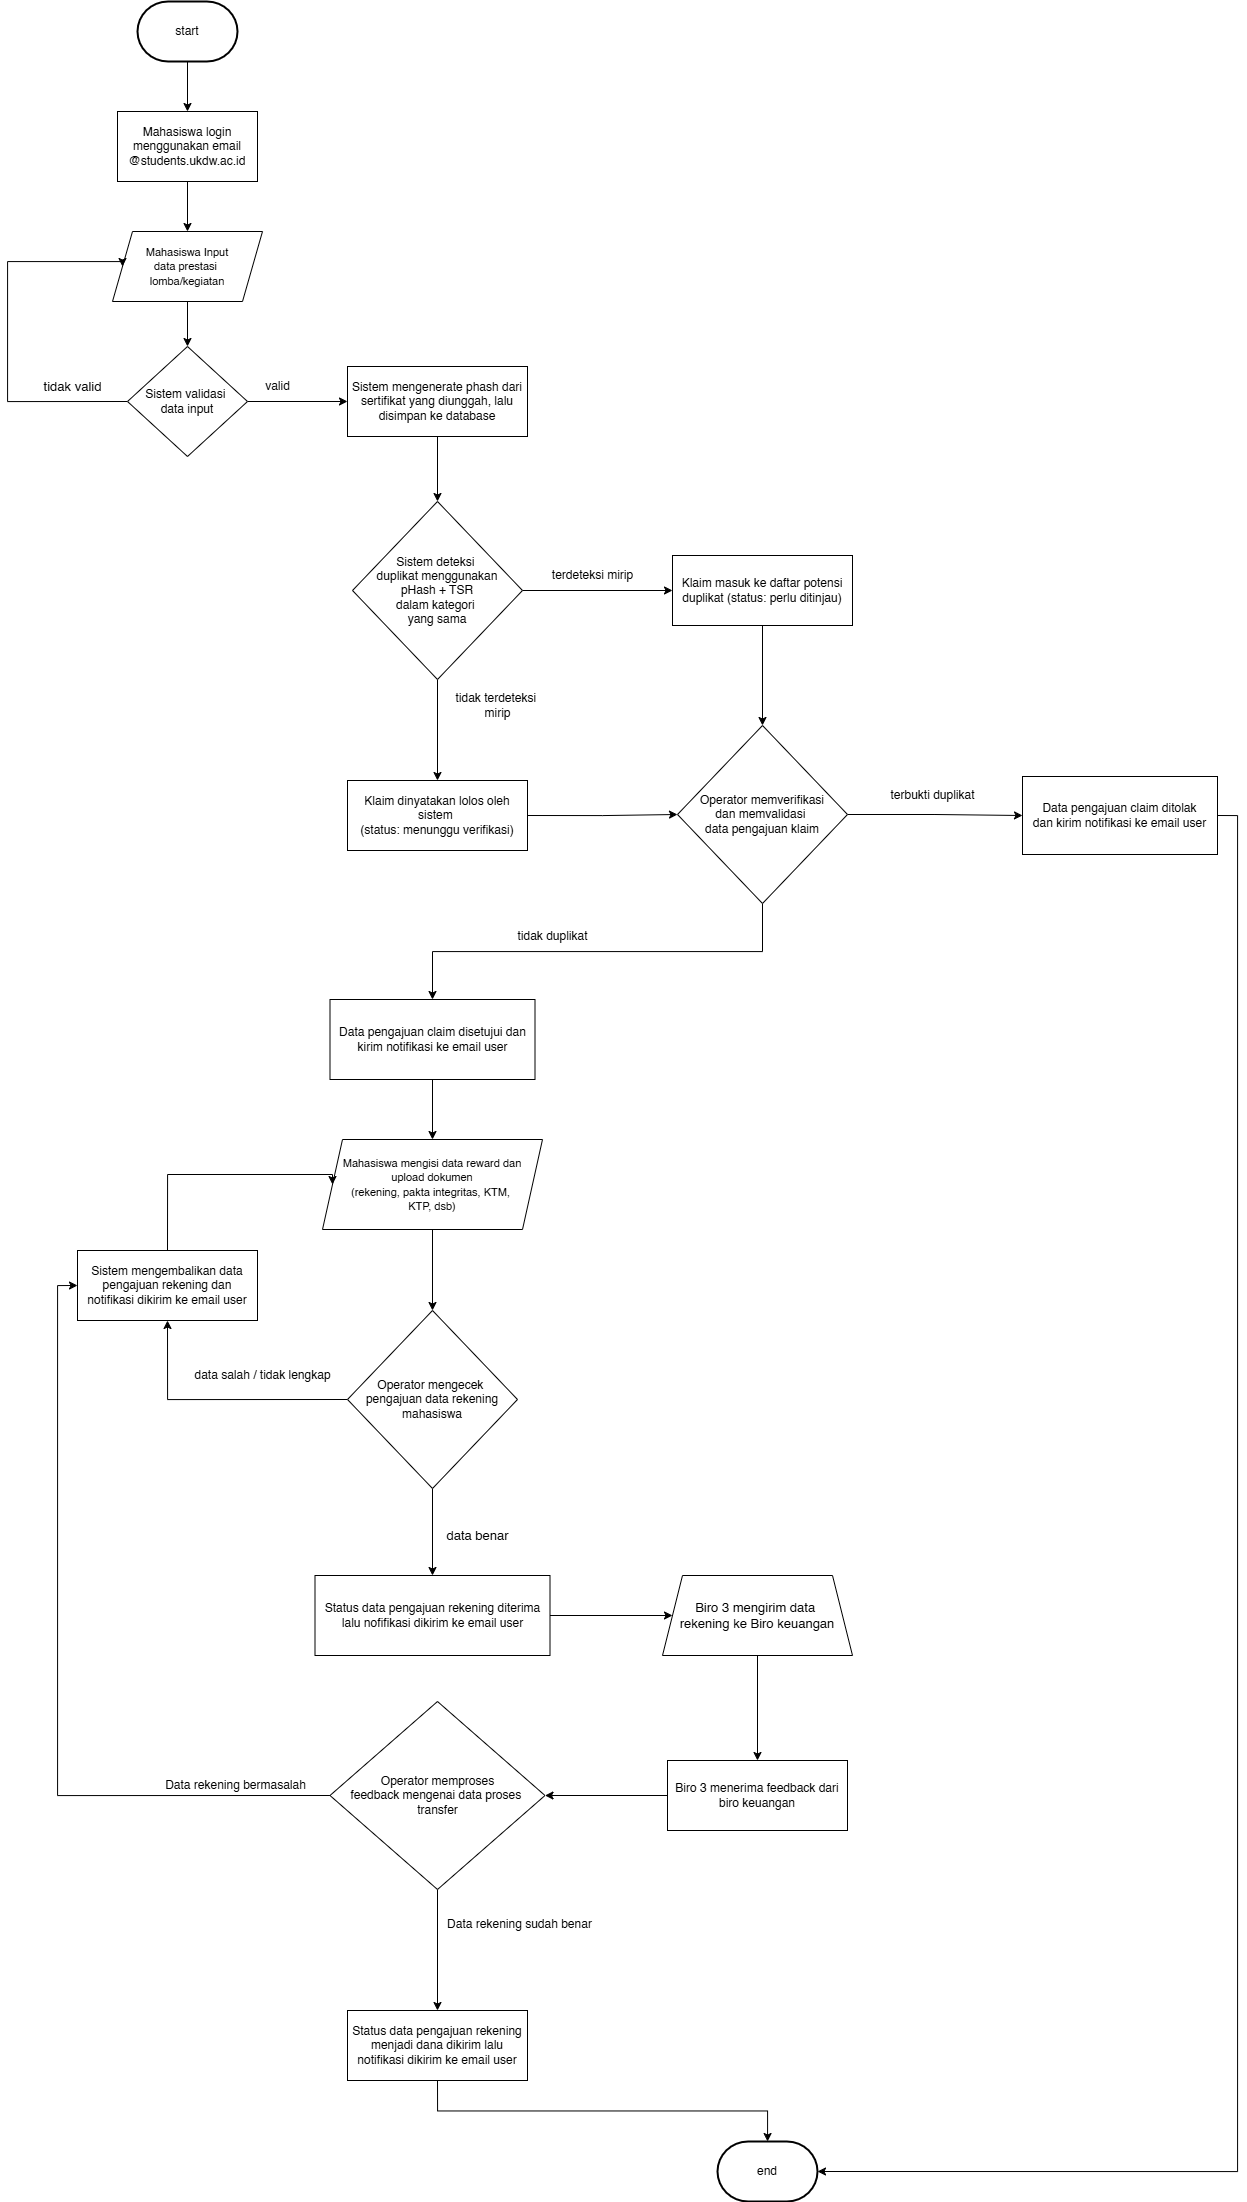

The diagram above was exported from draw.io. Its source (the exported page's mxGraphModel, read from the mxfile embedded in the PNG):
<mxGraphModel dx="2175" dy="1195" grid="1" gridSize="10" guides="1" tooltips="1" connect="1" arrows="1" fold="1" page="1" pageScale="1" pageWidth="850" pageHeight="1100" math="0" shadow="0">
  <root>
    <mxCell id="0" />
    <mxCell id="1" parent="0" />
    <mxCell id="mEBij6cA-l596PKO5d6V-1" edge="1" parent="1" source="mEBij6cA-l596PKO5d6V-2" style="edgeStyle=orthogonalEdgeStyle;rounded=0;orthogonalLoop=1;jettySize=auto;html=1;exitX=0.5;exitY=1;exitDx=0;exitDy=0;exitPerimeter=0;entryX=0.5;entryY=0;entryDx=0;entryDy=0;" target="mEBij6cA-l596PKO5d6V-4">
      <mxGeometry relative="1" as="geometry" />
    </mxCell>
    <mxCell id="mEBij6cA-l596PKO5d6V-2" parent="1" style="strokeWidth=2;html=1;shape=mxgraph.flowchart.terminator;whiteSpace=wrap;" value="start" vertex="1">
      <mxGeometry height="60" width="100" x="380" y="130" as="geometry" />
    </mxCell>
    <mxCell id="mEBij6cA-l596PKO5d6V-3" edge="1" parent="1" source="mEBij6cA-l596PKO5d6V-4" style="edgeStyle=orthogonalEdgeStyle;rounded=0;orthogonalLoop=1;jettySize=auto;html=1;exitX=0.5;exitY=1;exitDx=0;exitDy=0;" target="mEBij6cA-l596PKO5d6V-6">
      <mxGeometry relative="1" as="geometry" />
    </mxCell>
    <mxCell id="mEBij6cA-l596PKO5d6V-4" parent="1" style="rounded=0;whiteSpace=wrap;html=1;" value="Mahasiswa login menggunakan email @students.ukdw.ac.id" vertex="1">
      <mxGeometry height="70" width="140" x="360" y="240" as="geometry" />
    </mxCell>
    <mxCell id="mEBij6cA-l596PKO5d6V-5" edge="1" parent="1" source="mEBij6cA-l596PKO5d6V-6" style="edgeStyle=orthogonalEdgeStyle;rounded=0;orthogonalLoop=1;jettySize=auto;html=1;exitX=0.5;exitY=1;exitDx=0;exitDy=0;entryX=0.5;entryY=0;entryDx=0;entryDy=0;" target="mEBij6cA-l596PKO5d6V-9">
      <mxGeometry relative="1" as="geometry" />
    </mxCell>
    <mxCell id="mEBij6cA-l596PKO5d6V-6" parent="1" style="shape=parallelogram;perimeter=parallelogramPerimeter;whiteSpace=wrap;html=1;fixedSize=1;align=center;" value="&lt;div style=&quot;&quot;&gt;&lt;span style=&quot;background-color: transparent; color: light-dark(rgb(0, 0, 0), rgb(255, 255, 255));&quot;&gt;&lt;font style=&quot;font-size: 11px;&quot;&gt;Mahasiswa Input&lt;/font&gt;&lt;/span&gt;&lt;/div&gt;&lt;div style=&quot;&quot;&gt;&lt;span style=&quot;background-color: transparent; color: light-dark(rgb(0, 0, 0), rgb(255, 255, 255));&quot;&gt;&lt;font style=&quot;font-size: 11px;&quot;&gt;data prestasi&amp;nbsp;&lt;/font&gt;&lt;/span&gt;&lt;/div&gt;&lt;div style=&quot;&quot;&gt;&lt;span style=&quot;background-color: transparent; color: light-dark(rgb(0, 0, 0), rgb(255, 255, 255));&quot;&gt;&lt;font style=&quot;font-size: 11px;&quot;&gt;lomba/kegiatan&lt;/font&gt;&lt;/span&gt;&lt;/div&gt;" vertex="1">
      <mxGeometry height="70" width="150" x="355" y="360" as="geometry" />
    </mxCell>
    <mxCell id="mEBij6cA-l596PKO5d6V-7" edge="1" parent="1" source="mEBij6cA-l596PKO5d6V-9" style="edgeStyle=orthogonalEdgeStyle;rounded=0;orthogonalLoop=1;jettySize=auto;html=1;exitX=0;exitY=0.5;exitDx=0;exitDy=0;entryX=0;entryY=0.5;entryDx=0;entryDy=0;" target="mEBij6cA-l596PKO5d6V-6">
      <mxGeometry relative="1" as="geometry">
        <Array as="points">
          <mxPoint x="250" y="530" />
          <mxPoint x="250" y="390" />
          <mxPoint x="365" y="390" />
        </Array>
        <mxPoint x="210" y="380" as="targetPoint" />
      </mxGeometry>
    </mxCell>
    <mxCell id="mEBij6cA-l596PKO5d6V-73" edge="1" parent="1" source="mEBij6cA-l596PKO5d6V-9" style="edgeStyle=orthogonalEdgeStyle;rounded=0;orthogonalLoop=1;jettySize=auto;html=1;exitX=1;exitY=0.5;exitDx=0;exitDy=0;entryX=0;entryY=0.5;entryDx=0;entryDy=0;" target="mEBij6cA-l596PKO5d6V-12">
      <mxGeometry relative="1" as="geometry" />
    </mxCell>
    <mxCell id="mEBij6cA-l596PKO5d6V-9" parent="1" style="rhombus;whiteSpace=wrap;html=1;" value="Sistem validasi&amp;nbsp;&lt;div&gt;data input&lt;/div&gt;" vertex="1">
      <mxGeometry height="110" width="120" x="370" y="475" as="geometry" />
    </mxCell>
    <mxCell id="mEBij6cA-l596PKO5d6V-10" parent="1" style="text;html=1;align=center;verticalAlign=middle;resizable=0;points=[];autosize=1;strokeColor=none;fillColor=none;fontSize=11;" value="&lt;font style=&quot;font-size: 13px;&quot;&gt;tidak valid&lt;/font&gt;" vertex="1">
      <mxGeometry height="30" width="80" x="275" y="500" as="geometry" />
    </mxCell>
    <mxCell id="mEBij6cA-l596PKO5d6V-76" edge="1" parent="1" source="mEBij6cA-l596PKO5d6V-12" style="edgeStyle=orthogonalEdgeStyle;rounded=0;orthogonalLoop=1;jettySize=auto;html=1;exitX=0.5;exitY=1;exitDx=0;exitDy=0;entryX=0.5;entryY=0;entryDx=0;entryDy=0;" target="mEBij6cA-l596PKO5d6V-16">
      <mxGeometry relative="1" as="geometry" />
    </mxCell>
    <mxCell id="mEBij6cA-l596PKO5d6V-12" parent="1" style="rounded=0;whiteSpace=wrap;html=1;" value="Sistem mengenerate phash dari sertifikat yang diunggah, lalu disimpan ke database" vertex="1">
      <mxGeometry height="70" width="180" x="590" y="495" as="geometry" />
    </mxCell>
    <mxCell id="mEBij6cA-l596PKO5d6V-13" parent="1" style="text;html=1;align=center;verticalAlign=middle;resizable=0;points=[];autosize=1;strokeColor=none;fillColor=none;" value="valid" vertex="1">
      <mxGeometry height="30" width="50" x="495" y="500" as="geometry" />
    </mxCell>
    <mxCell id="mEBij6cA-l596PKO5d6V-14" edge="1" parent="1" source="mEBij6cA-l596PKO5d6V-16" style="edgeStyle=orthogonalEdgeStyle;rounded=0;orthogonalLoop=1;jettySize=auto;html=1;exitX=1;exitY=0.5;exitDx=0;exitDy=0;entryX=0;entryY=0.5;entryDx=0;entryDy=0;" target="mEBij6cA-l596PKO5d6V-18">
      <mxGeometry relative="1" as="geometry" />
    </mxCell>
    <mxCell id="mEBij6cA-l596PKO5d6V-15" edge="1" parent="1" source="mEBij6cA-l596PKO5d6V-16" style="edgeStyle=orthogonalEdgeStyle;rounded=0;orthogonalLoop=1;jettySize=auto;html=1;exitX=0.5;exitY=1;exitDx=0;exitDy=0;entryX=0.5;entryY=0;entryDx=0;entryDy=0;" target="mEBij6cA-l596PKO5d6V-21">
      <mxGeometry relative="1" as="geometry" />
    </mxCell>
    <mxCell id="mEBij6cA-l596PKO5d6V-16" parent="1" style="rhombus;whiteSpace=wrap;html=1;align=center;" value="&lt;div style=&quot;&quot;&gt;&lt;span style=&quot;background-color: transparent; color: light-dark(rgb(0, 0, 0), rgb(255, 255, 255));&quot;&gt;Sistem deteksi&amp;nbsp;&lt;/span&gt;&lt;/div&gt;&lt;div style=&quot;&quot;&gt;&lt;span style=&quot;background-color: transparent; color: light-dark(rgb(0, 0, 0), rgb(255, 255, 255));&quot;&gt;duplikat menggunakan&lt;/span&gt;&lt;/div&gt;&lt;div style=&quot;&quot;&gt;&lt;span style=&quot;background-color: transparent; color: light-dark(rgb(0, 0, 0), rgb(255, 255, 255));&quot;&gt;pHash + TSR&lt;/span&gt;&lt;/div&gt;&lt;div style=&quot;&quot;&gt;&lt;font&gt;dalam kategori&amp;nbsp;&lt;/font&gt;&lt;/div&gt;&lt;div style=&quot;&quot;&gt;&lt;font&gt;yang sama&lt;/font&gt;&lt;/div&gt;" vertex="1">
      <mxGeometry height="178" width="170" x="595" y="630" as="geometry" />
    </mxCell>
    <mxCell id="mEBij6cA-l596PKO5d6V-17" edge="1" parent="1" source="mEBij6cA-l596PKO5d6V-18" style="edgeStyle=orthogonalEdgeStyle;rounded=0;orthogonalLoop=1;jettySize=auto;html=1;entryX=0.5;entryY=0;entryDx=0;entryDy=0;" target="mEBij6cA-l596PKO5d6V-25">
      <mxGeometry relative="1" as="geometry" />
    </mxCell>
    <mxCell id="mEBij6cA-l596PKO5d6V-18" parent="1" style="rounded=0;whiteSpace=wrap;html=1;" value="Klaim masuk ke daftar potensi duplikat (status: perlu ditinjau)" vertex="1">
      <mxGeometry height="70" width="180" x="915" y="684" as="geometry" />
    </mxCell>
    <mxCell id="mEBij6cA-l596PKO5d6V-19" parent="1" style="text;html=1;align=center;verticalAlign=middle;resizable=0;points=[];autosize=1;strokeColor=none;fillColor=none;" value="terdeteksi mirip" vertex="1">
      <mxGeometry height="30" width="100" x="785" y="689" as="geometry" />
    </mxCell>
    <mxCell id="mEBij6cA-l596PKO5d6V-20" edge="1" parent="1" source="mEBij6cA-l596PKO5d6V-21" style="edgeStyle=orthogonalEdgeStyle;rounded=0;orthogonalLoop=1;jettySize=auto;html=1;exitX=1;exitY=0.5;exitDx=0;exitDy=0;entryX=0;entryY=0.5;entryDx=0;entryDy=0;" target="mEBij6cA-l596PKO5d6V-25">
      <mxGeometry relative="1" as="geometry" />
    </mxCell>
    <mxCell id="mEBij6cA-l596PKO5d6V-21" parent="1" style="rounded=0;whiteSpace=wrap;html=1;" value="Klaim dinyatakan lolos oleh sistem&amp;nbsp;&lt;div&gt;(status: menunggu verifikasi)&lt;/div&gt;" vertex="1">
      <mxGeometry height="70" width="180" x="590" y="909" as="geometry" />
    </mxCell>
    <mxCell id="mEBij6cA-l596PKO5d6V-22" parent="1" style="text;html=1;align=center;verticalAlign=middle;resizable=0;points=[];autosize=1;strokeColor=none;fillColor=none;" value="tidak terdeteksi&amp;nbsp;&lt;div&gt;mirip&lt;/div&gt;" vertex="1">
      <mxGeometry height="40" width="110" x="685" y="814" as="geometry" />
    </mxCell>
    <mxCell id="mEBij6cA-l596PKO5d6V-23" edge="1" parent="1" source="mEBij6cA-l596PKO5d6V-25" style="edgeStyle=orthogonalEdgeStyle;rounded=0;orthogonalLoop=1;jettySize=auto;html=1;exitX=1;exitY=0.5;exitDx=0;exitDy=0;entryX=0;entryY=0.5;entryDx=0;entryDy=0;" target="mEBij6cA-l596PKO5d6V-28">
      <mxGeometry relative="1" as="geometry" />
    </mxCell>
    <mxCell id="mEBij6cA-l596PKO5d6V-78" edge="1" parent="1" source="mEBij6cA-l596PKO5d6V-25" style="edgeStyle=orthogonalEdgeStyle;rounded=0;orthogonalLoop=1;jettySize=auto;html=1;exitX=0.5;exitY=1;exitDx=0;exitDy=0;entryX=0.5;entryY=0;entryDx=0;entryDy=0;" target="mEBij6cA-l596PKO5d6V-34">
      <mxGeometry relative="1" as="geometry" />
    </mxCell>
    <mxCell id="mEBij6cA-l596PKO5d6V-25" parent="1" style="rhombus;whiteSpace=wrap;html=1;align=center;" value="&lt;div style=&quot;&quot;&gt;Operator memverifikasi&lt;/div&gt;&lt;div style=&quot;&quot;&gt;dan memvalidasi&amp;nbsp;&lt;/div&gt;&lt;div style=&quot;&quot;&gt;data pengajuan klaim&lt;/div&gt;" vertex="1">
      <mxGeometry height="178" width="170" x="920" y="854" as="geometry" />
    </mxCell>
    <mxCell id="mEBij6cA-l596PKO5d6V-26" parent="1" style="text;html=1;align=center;verticalAlign=middle;resizable=0;points=[];autosize=1;strokeColor=none;fillColor=none;" value="terbukti duplikat" vertex="1">
      <mxGeometry height="30" width="110" x="1120" y="909" as="geometry" />
    </mxCell>
    <mxCell id="mEBij6cA-l596PKO5d6V-28" parent="1" style="rounded=0;whiteSpace=wrap;html=1;" value="Data pengajuan claim ditolak&lt;div&gt;dan kirim notifikasi ke email user&lt;/div&gt;" vertex="1">
      <mxGeometry height="78" width="195" x="1265" y="905" as="geometry" />
    </mxCell>
    <mxCell id="mEBij6cA-l596PKO5d6V-31" parent="1" style="text;html=1;align=center;verticalAlign=middle;resizable=0;points=[];autosize=1;strokeColor=none;fillColor=none;" value="tidak duplikat" vertex="1">
      <mxGeometry height="30" width="90" x="750" y="1050" as="geometry" />
    </mxCell>
    <mxCell id="mEBij6cA-l596PKO5d6V-68" edge="1" parent="1" source="mEBij6cA-l596PKO5d6V-34" style="edgeStyle=orthogonalEdgeStyle;rounded=0;orthogonalLoop=1;jettySize=auto;html=1;exitX=0.5;exitY=1;exitDx=0;exitDy=0;" target="mEBij6cA-l596PKO5d6V-37">
      <mxGeometry relative="1" as="geometry" />
    </mxCell>
    <mxCell id="mEBij6cA-l596PKO5d6V-34" parent="1" style="rounded=0;whiteSpace=wrap;html=1;" value="Data pengajuan claim disetujui dan kirim notifikasi ke email user" vertex="1">
      <mxGeometry height="80" width="205" x="572.5" y="1128" as="geometry" />
    </mxCell>
    <mxCell id="mEBij6cA-l596PKO5d6V-40" edge="1" parent="1" source="mEBij6cA-l596PKO5d6V-37" style="edgeStyle=orthogonalEdgeStyle;rounded=0;orthogonalLoop=1;jettySize=auto;html=1;exitX=0.5;exitY=1;exitDx=0;exitDy=0;entryX=0.5;entryY=0;entryDx=0;entryDy=0;" target="mEBij6cA-l596PKO5d6V-39">
      <mxGeometry relative="1" as="geometry" />
    </mxCell>
    <mxCell id="mEBij6cA-l596PKO5d6V-37" parent="1" style="shape=parallelogram;perimeter=parallelogramPerimeter;whiteSpace=wrap;html=1;fixedSize=1;align=center;" value="&lt;div style=&quot;&quot;&gt;&lt;span style=&quot;font-size: 11px;&quot;&gt;Mahasiswa mengisi data reward dan&lt;/span&gt;&lt;/div&gt;&lt;div style=&quot;&quot;&gt;&lt;span style=&quot;font-size: 11px;&quot;&gt;&amp;nbsp;upload dokumen&amp;nbsp;&lt;/span&gt;&lt;/div&gt;&lt;div style=&quot;&quot;&gt;&lt;span style=&quot;font-size: 11px;&quot;&gt;(rekening, pakta integritas, KTM,&amp;nbsp;&lt;/span&gt;&lt;/div&gt;&lt;div style=&quot;&quot;&gt;&lt;span style=&quot;font-size: 11px;&quot;&gt;KTP, dsb)&lt;/span&gt;&lt;/div&gt;" vertex="1">
      <mxGeometry height="90" width="220" x="565" y="1268" as="geometry" />
    </mxCell>
    <mxCell id="mEBij6cA-l596PKO5d6V-44" edge="1" parent="1" source="mEBij6cA-l596PKO5d6V-39" style="edgeStyle=orthogonalEdgeStyle;rounded=0;orthogonalLoop=1;jettySize=auto;html=1;exitX=0;exitY=0.5;exitDx=0;exitDy=0;entryX=0.5;entryY=1;entryDx=0;entryDy=0;" target="mEBij6cA-l596PKO5d6V-43">
      <mxGeometry relative="1" as="geometry" />
    </mxCell>
    <mxCell id="mEBij6cA-l596PKO5d6V-49" edge="1" parent="1" source="mEBij6cA-l596PKO5d6V-39" style="edgeStyle=orthogonalEdgeStyle;rounded=0;orthogonalLoop=1;jettySize=auto;html=1;exitX=0.5;exitY=1;exitDx=0;exitDy=0;entryX=0.5;entryY=0;entryDx=0;entryDy=0;" target="mEBij6cA-l596PKO5d6V-47">
      <mxGeometry relative="1" as="geometry" />
    </mxCell>
    <mxCell id="mEBij6cA-l596PKO5d6V-39" parent="1" style="rhombus;whiteSpace=wrap;html=1;align=center;" value="&lt;div style=&quot;&quot;&gt;Operator mengecek&amp;nbsp;&lt;/div&gt;&lt;div style=&quot;&quot;&gt;pengajuan data rekening mahasiswa&lt;/div&gt;" vertex="1">
      <mxGeometry height="178" width="170" x="590" y="1439" as="geometry" />
    </mxCell>
    <mxCell id="mEBij6cA-l596PKO5d6V-42" parent="1" style="text;html=1;align=center;verticalAlign=middle;resizable=0;points=[];autosize=1;strokeColor=none;fillColor=none;fontSize=12;" value="&lt;font&gt;data salah / tidak lengkap&lt;/font&gt;" vertex="1">
      <mxGeometry height="30" width="160" x="425" y="1489" as="geometry" />
    </mxCell>
    <mxCell id="mEBij6cA-l596PKO5d6V-46" edge="1" parent="1" source="mEBij6cA-l596PKO5d6V-43" style="edgeStyle=orthogonalEdgeStyle;rounded=0;orthogonalLoop=1;jettySize=auto;html=1;exitX=0.5;exitY=0;exitDx=0;exitDy=0;entryX=0;entryY=0.5;entryDx=0;entryDy=0;" target="mEBij6cA-l596PKO5d6V-37">
      <mxGeometry relative="1" as="geometry">
        <Array as="points">
          <mxPoint x="410" y="1303" />
        </Array>
      </mxGeometry>
    </mxCell>
    <mxCell id="mEBij6cA-l596PKO5d6V-43" parent="1" style="rounded=0;whiteSpace=wrap;html=1;" value="Sistem mengembalikan data pengajuan rekening dan notifikasi dikirim ke email user" vertex="1">
      <mxGeometry height="70" width="180" x="320" y="1379" as="geometry" />
    </mxCell>
    <mxCell id="mEBij6cA-l596PKO5d6V-59" edge="1" parent="1" source="mEBij6cA-l596PKO5d6V-47" style="edgeStyle=orthogonalEdgeStyle;rounded=0;orthogonalLoop=1;jettySize=auto;html=1;exitX=1;exitY=0.5;exitDx=0;exitDy=0;" target="mEBij6cA-l596PKO5d6V-51">
      <mxGeometry relative="1" as="geometry" />
    </mxCell>
    <mxCell id="mEBij6cA-l596PKO5d6V-47" parent="1" style="rounded=0;whiteSpace=wrap;html=1;" value="Status data pengajuan rekening diterima lalu nofifikasi dikirim ke email user" vertex="1">
      <mxGeometry height="80" width="235" x="557.5" y="1704" as="geometry" />
    </mxCell>
    <mxCell id="mEBij6cA-l596PKO5d6V-50" parent="1" style="text;html=1;align=center;verticalAlign=middle;resizable=0;points=[];autosize=1;strokeColor=none;fillColor=none;fontSize=11;" value="&lt;font style=&quot;font-size: 13px;&quot;&gt;data benar&lt;/font&gt;" vertex="1">
      <mxGeometry height="30" width="90" x="675" y="1649" as="geometry" />
    </mxCell>
    <mxCell id="mEBij6cA-l596PKO5d6V-60" edge="1" parent="1" source="mEBij6cA-l596PKO5d6V-51" style="edgeStyle=orthogonalEdgeStyle;rounded=0;orthogonalLoop=1;jettySize=auto;html=1;exitX=0.5;exitY=1;exitDx=0;exitDy=0;" target="mEBij6cA-l596PKO5d6V-58">
      <mxGeometry relative="1" as="geometry" />
    </mxCell>
    <mxCell id="mEBij6cA-l596PKO5d6V-51" parent="1" style="shape=trapezoid;perimeter=trapezoidPerimeter;whiteSpace=wrap;html=1;fixedSize=1;" value="&lt;span style=&quot;font-size: 13px;&quot;&gt;Biro 3 mengirim data&amp;nbsp;&lt;/span&gt;&lt;div&gt;&lt;span style=&quot;font-size: 13px;&quot;&gt;rekening ke Biro keuangan&lt;/span&gt;&lt;/div&gt;" vertex="1">
      <mxGeometry height="80" width="190" x="905" y="1704" as="geometry" />
    </mxCell>
    <mxCell id="mEBij6cA-l596PKO5d6V-64" edge="1" parent="1" source="mEBij6cA-l596PKO5d6V-53" style="edgeStyle=orthogonalEdgeStyle;rounded=0;orthogonalLoop=1;jettySize=auto;html=1;exitX=0;exitY=0.5;exitDx=0;exitDy=0;entryX=0;entryY=0.5;entryDx=0;entryDy=0;" target="mEBij6cA-l596PKO5d6V-43">
      <mxGeometry relative="1" as="geometry" />
    </mxCell>
    <mxCell id="mEBij6cA-l596PKO5d6V-66" edge="1" parent="1" source="mEBij6cA-l596PKO5d6V-53" style="edgeStyle=orthogonalEdgeStyle;rounded=0;orthogonalLoop=1;jettySize=auto;html=1;exitX=0.5;exitY=1;exitDx=0;exitDy=0;entryX=0.5;entryY=0;entryDx=0;entryDy=0;" target="mEBij6cA-l596PKO5d6V-65">
      <mxGeometry relative="1" as="geometry" />
    </mxCell>
    <mxCell id="mEBij6cA-l596PKO5d6V-53" parent="1" style="rhombus;whiteSpace=wrap;html=1;align=center;" value="&lt;div style=&quot;&quot;&gt;Operator memproses&lt;/div&gt;&lt;div style=&quot;&quot;&gt;feedback mengenai data proses&amp;nbsp;&lt;/div&gt;&lt;div style=&quot;&quot;&gt;transfer&lt;/div&gt;" vertex="1">
      <mxGeometry height="188" width="215" x="572.5" y="1830" as="geometry" />
    </mxCell>
    <mxCell id="mEBij6cA-l596PKO5d6V-56" parent="1" style="text;html=1;align=center;verticalAlign=middle;resizable=0;points=[];autosize=1;strokeColor=none;fillColor=none;fontSize=12;" value="Data rekening bermasalah" vertex="1">
      <mxGeometry height="30" width="160" x="397.5" y="1899" as="geometry" />
    </mxCell>
    <mxCell id="mEBij6cA-l596PKO5d6V-61" edge="1" parent="1" source="mEBij6cA-l596PKO5d6V-58" style="edgeStyle=orthogonalEdgeStyle;rounded=0;orthogonalLoop=1;jettySize=auto;html=1;exitX=0;exitY=0.5;exitDx=0;exitDy=0;entryX=1;entryY=0.5;entryDx=0;entryDy=0;" target="mEBij6cA-l596PKO5d6V-53">
      <mxGeometry relative="1" as="geometry" />
    </mxCell>
    <mxCell id="mEBij6cA-l596PKO5d6V-58" parent="1" style="rounded=0;whiteSpace=wrap;html=1;" value="Biro 3 menerima feedback dari biro keuangan" vertex="1">
      <mxGeometry height="70" width="180" x="910" y="1889" as="geometry" />
    </mxCell>
    <mxCell id="mEBij6cA-l596PKO5d6V-71" edge="1" parent="1" source="mEBij6cA-l596PKO5d6V-65" style="edgeStyle=orthogonalEdgeStyle;rounded=0;orthogonalLoop=1;jettySize=auto;html=1;exitX=0.5;exitY=1;exitDx=0;exitDy=0;" target="mEBij6cA-l596PKO5d6V-70">
      <mxGeometry relative="1" as="geometry" />
    </mxCell>
    <mxCell id="mEBij6cA-l596PKO5d6V-65" parent="1" style="rounded=0;whiteSpace=wrap;html=1;" value="Status data pengajuan rekening menjadi dana dikirim lalu notifikasi dikirim ke email user" vertex="1">
      <mxGeometry height="70" width="180" x="590" y="2139" as="geometry" />
    </mxCell>
    <mxCell id="mEBij6cA-l596PKO5d6V-69" parent="1" style="text;html=1;align=center;verticalAlign=middle;resizable=0;points=[];autosize=1;strokeColor=none;fillColor=none;fontSize=12;" value="Data rekening sudah benar" vertex="1">
      <mxGeometry height="30" width="170" x="677" y="2038" as="geometry" />
    </mxCell>
    <mxCell id="mEBij6cA-l596PKO5d6V-70" parent="1" style="strokeWidth=2;html=1;shape=mxgraph.flowchart.terminator;whiteSpace=wrap;" value="end" vertex="1">
      <mxGeometry height="60" width="100" x="960" y="2270" as="geometry" />
    </mxCell>
    <mxCell id="mEBij6cA-l596PKO5d6V-72" edge="1" parent="1" source="mEBij6cA-l596PKO5d6V-28" style="edgeStyle=orthogonalEdgeStyle;rounded=0;orthogonalLoop=1;jettySize=auto;html=1;exitX=1;exitY=0.5;exitDx=0;exitDy=0;entryX=1;entryY=0.5;entryDx=0;entryDy=0;entryPerimeter=0;" target="mEBij6cA-l596PKO5d6V-70">
      <mxGeometry relative="1" as="geometry" />
    </mxCell>
  </root>
</mxGraphModel>